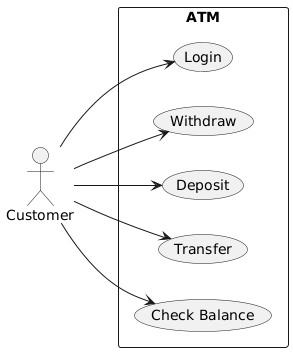

The diagram above was rendered by PlantUML. Its source (embedded in the PNG):
@startuml
left to right direction
actor Customer as C
rectangle ATM {
  usecase "Login" as UC1
  usecase "Withdraw" as UC2
  usecase "Deposit" as UC3
  usecase "Transfer" as UC4
  usecase "Check Balance" as UC5
}

C --> UC1
C --> UC2
C --> UC3
C --> UC4
C --> UC5
@enduml